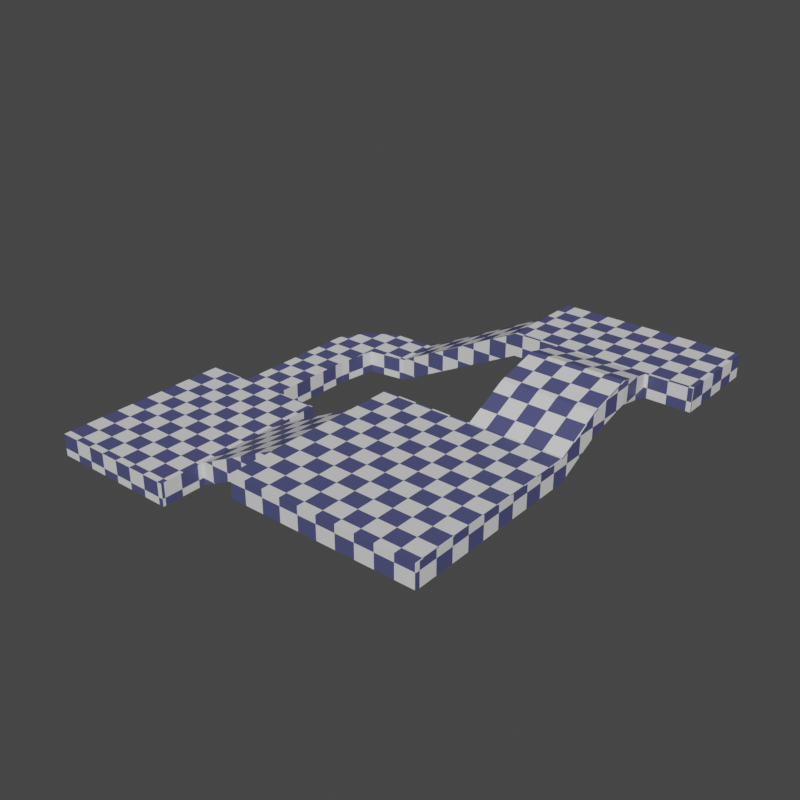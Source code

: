 # Source: level_demo.blend  (saved by Blender 2.93.21; exported with 4.5.12 LTS)
import bpy
from mathutils import Matrix  # noqa: F401  (used for matrix-valued properties, if any)

bpy.ops.wm.read_factory_settings(use_empty=True)
scene = bpy.context.scene
scene.name = 'Scene'

# ---- collections
col_collection = bpy.data.collections.new('Collection'); scene.collection.children.link(col_collection)

# ---- images (referenced by path relative to the original .blend; pixels are not part of the script)
import os
ASSET_DIR = os.environ.get("B2B_ASSET_DIR", "")  # directory of the original .blend (textures are referenced by path, not embedded)
HERE = os.path.dirname(os.path.abspath(__file__))  # packed textures are extracted next to this script under _unpacked/

def load_image(name, relpath, width, height, colorspace="sRGB"):
    """Load a texture the original file referenced (path relative to the .blend, or extracted next to this script)."""
    p = next((c for c in (os.path.join(HERE, relpath), os.path.join(ASSET_DIR, relpath)) if relpath and os.path.exists(c)), "")
    if p:
        img = bpy.data.images.load(p, check_existing=True)
        img.name = name
    else:  # same state as the original file: an image datablock whose file is absent (Cycles renders it pink)
        img = bpy.data.images.new(name, width, height)
        img.source = "FILE"
        img.filepath = "//" + (relpath or name)
    img.colorspace_settings.name = colorspace
    return img
img_checkertex = load_image('CheckerTex', '_unpacked/CheckerTex.f77d05af.png', 4096, 4096, 'sRGB')

# ---- materials (node trees are filled in below, after node groups)
mat_material_001 = bpy.data.materials.new('Material.001')

# ---- material node trees
mat_material_001.use_nodes = True; mat_material_001.node_tree.nodes.clear()
_N = mat_material_001.node_tree.nodes; _L = mat_material_001.node_tree.links
n0 = _N.new('ShaderNodeOutputMaterial'); n0.name = 'Material Output'; n0.location = (305, 321)
n1 = _N.new('ShaderNodeTexCoord'); n1.name = 'Texture Coordinate'; n1.location = (-792, 144)
n2 = _N.new('ShaderNodeMapping'); n2.name = 'Mapping'; n2.location = (-570, 166)
n3 = _N.new('ShaderNodeBsdfPrincipled'); n3.name = 'Principled BSDF'; n3.location = (14, 375)
n3.distribution = 'GGX'
n3.subsurface_method = 'BURLEY'
n3.inputs[3].default_value = 1.45
n3.inputs[27].default_value = (0.0, 0.0, 0.0, 1.0)
n3.inputs[28].default_value = 1.0
n4 = _N.new('ShaderNodeTexImage'); n4.name = 'Image Texture'; n4.location = (-296, 170)
n4.image = img_checkertex
n5 = _N.new('ShaderNodeTexChecker'); n5.name = 'Checker Texture'; n5.location = (-259, 386)
n5.inputs[2].default_value = (0.07715, 0.08121, 0.2, 1.0)
n5.inputs[3].default_value = 25.0
_L.new(n1.outputs[2], n2.inputs[0])
_L.new(n3.outputs[0], n0.inputs[0])
_L.new(n2.outputs[0], n4.inputs[0])
_L.new(n2.outputs[0], n5.inputs[0])
_L.new(n4.outputs[0], n3.inputs[0])
n0.is_active_output = True

# ---- world
world_world = bpy.data.worlds.new('World'); scene.world = world_world
world_world.use_nodes = True; world_world.node_tree.nodes.clear()
_N = world_world.node_tree.nodes; _L = world_world.node_tree.links
n0 = _N.new('ShaderNodeOutputWorld'); n0.name = 'World Output'; n0.location = (300, 300)
n1 = _N.new('ShaderNodeBackground'); n1.name = 'Background'; n1.location = (10, 300)
n1.inputs[0].default_value = (0.05088, 0.05088, 0.05088, 1.0)
_L.new(n1.outputs[0], n0.inputs[0])
n0.is_active_output = True
world_world.color = (0.05088, 0.05088, 0.05088)
world_world.use_sun_shadow = False
world_world.sun_shadow_jitter_overblur = 0.0

# ---- meshes
me_cube_001 = bpy.data.meshes.new('Cube.001')
me_cube_001.from_pydata([(-8.185, -8.185, -1.0), (-8.185, -8.185, 1.0), (-8.185, 8.185, -1.0), (-8.185, 8.185, 1.0), (8.185, -8.185, -1.0), (8.185, -8.185, 1.0), (8.185, 8.185, -1.0), (8.185, 8.185, 1.0), (-8.185, 0.0, -1.0), (-8.185, 0.0, 1.0), (0.0, 8.185, -1.0), (0.0, 8.185, 1.0), (8.185, 0.0, -1.0), (8.185, 0.0, 1.0), (0.0, -8.185, -1.0), (0.0, -8.185, 1.0), (0.0, 0.0, 1.0), (0.0, 0.0, -1.0), (-8.185, 4.092, 1.0), (4.092, 8.185, 1.0), (8.185, -4.092, 1.0), (-4.092, -8.185, 1.0), (-8.185, -4.092, 1.0), (-4.092, 8.185, 1.0), (8.185, 4.092, 1.0), (4.092, -8.185, 1.0), (0.0, -4.092, 1.0), (0.0, 4.092, 1.0), (4.092, 0.0, 1.0), (-4.092, 0.0, 1.0), (-4.092, 4.092, 1.0), (4.092, 4.092, 1.0), (4.092, -4.092, 1.0), (-4.092, -4.092, 1.0), (-8.185, -4.092, -1.0), (-4.092, 8.185, -1.0), (8.185, 4.092, -1.0), (4.092, -8.185, -1.0), (-8.185, 4.092, -1.0), (4.092, 8.185, -1.0), (8.185, -4.092, -1.0), (-4.092, -8.185, -1.0), (0.0, -4.092, -1.0), (0.0, 4.092, -1.0), (-4.092, 0.0, -1.0), (4.092, 0.0, -1.0), (4.092, 4.092, -1.0), (-4.092, 4.092, -1.0), (-4.092, -4.092, -1.0), (4.092, -4.092, -1.0), (4.092, 12.18, 3.0), (8.185, 12.18, 3.0), (8.185, 12.18, 1.0), (4.092, 12.18, 1.0), (0.0, 12.18, 1.0), (0.0, 12.18, 3.0), (4.092, 16.18, 4.0), (8.185, 16.18, 4.0), (8.185, 16.18, 2.0), (4.092, 16.18, 2.0), (0.0, 16.18, 2.0), (0.0, 16.18, 4.0), (-16.18, 4.092, -5.0), (-16.18, 0.0, -5.0), (-16.18, -4.092, -3.0), (-16.18, 0.0, -3.0), (-16.18, 4.092, -3.0), (-16.18, -4.092, -5.0), (-28.18, 4.092, -5.0), (-28.18, 0.0, -5.0), (-28.18, -4.092, -3.0), (-28.18, 0.0, -3.0), (-28.18, 4.092, -3.0), (-28.18, -4.092, -5.0), (-16.18, 8.092, -5.0), (-28.18, 8.092, -5.0), (-16.18, 8.092, -3.0), (-28.18, 8.092, -3.0), (-16.18, -8.092, -3.0), (-16.18, -8.092, -5.0), (-28.18, -8.092, -3.0), (-28.18, -8.092, -5.0), (-20.18, 4.092, -5.0), (-24.18, 4.092, -5.0), (-24.18, 4.092, -3.0), (-20.18, 4.092, -3.0), (-24.18, 0.0, -3.0), (-20.18, 0.0, -3.0), (-24.18, -4.092, -3.0), (-20.18, -4.092, -3.0), (-24.18, -4.092, -5.0), (-20.18, -4.092, -5.0), (-24.18, 0.0, -5.0), (-20.18, 0.0, -5.0), (-20.18, 8.092, -5.0), (-24.18, 8.092, -5.0), (-24.18, 8.092, -3.0), (-20.18, 8.092, -3.0), (-24.18, -8.092, -3.0), (-20.18, -8.092, -3.0), (-24.18, -8.092, -5.0), (-20.18, -8.092, -5.0), (-20.18, 16.09, -5.0), (-24.18, 16.09, -5.0), (-24.18, 16.09, -3.0), (-20.18, 16.09, -3.0), (-19.68, 19.58, -5.0), (-24.18, 20.09, -5.0), (-24.18, 20.09, -3.0), (-19.68, 19.58, -3.0), (-20.18, 24.09, -5.0), (-22.69, 22.6, -5.0), (-22.69, 22.6, -3.0), (-20.18, 24.09, -3.0), (-16.18, 20.09, -5.0), (-16.18, 20.09, -3.0), (-16.18, 24.09, -5.0), (-16.18, 24.09, -3.0), (-4.185, 20.09, 1.0), (-4.185, 20.09, 3.0), (-4.185, 24.09, 1.0), (-4.185, 24.09, 3.0), (-0.1846, 20.09, 1.0), (-0.1846, 20.09, 3.0), (-0.1846, 24.09, 1.0), (-0.1846, 24.09, 3.0), (3.815, 20.09, 1.0), (3.815, 20.09, 3.0), (3.815, 24.09, 1.0), (3.815, 24.09, 3.0), (7.815, 20.09, 1.0), (7.815, 20.09, 3.0), (7.815, 24.09, 1.0), (7.815, 24.09, 3.0), (11.82, 20.09, 1.0), (11.82, 20.09, 3.0), (11.82, 24.09, 1.0), (11.82, 24.09, 3.0), (-4.185, 28.09, 1.0), (-4.185, 28.09, 3.0), (-0.1846, 28.09, 1.0), (-0.1846, 28.09, 3.0), (3.815, 28.09, 1.0), (3.815, 28.09, 3.0), (7.815, 28.09, 1.0), (7.815, 28.09, 3.0), (11.82, 28.09, 1.0), (11.82, 28.09, 3.0)], [], [(38, 18, 3, 2), (19, 7, 51, 50), (40, 20, 5, 4), (41, 21, 1, 0), (49, 40, 4, 37), (33, 22, 1, 21), (32, 26, 15, 25), (31, 27, 16, 28), (30, 18, 9, 29), (48, 42, 14, 41), (47, 43, 17, 44), (46, 36, 12, 45), (37, 25, 15, 14), (36, 24, 13, 12), (35, 23, 11, 10), (18, 38, 62, 66), (27, 30, 29, 16), (11, 23, 30, 27), (23, 3, 18, 30), (24, 31, 28, 13), (7, 19, 31, 24), (19, 11, 27, 31), (20, 32, 25, 5), (13, 28, 32, 20), (28, 16, 26, 32), (26, 33, 21, 15), (16, 29, 33, 26), (29, 9, 22, 33), (43, 46, 45, 17), (10, 39, 46, 43), (39, 6, 36, 46), (38, 47, 44, 8), (2, 35, 47, 38), (35, 10, 43, 47), (34, 48, 41, 0), (8, 44, 48, 34), (44, 17, 42, 48), (42, 49, 37, 14), (17, 45, 49, 42), (45, 12, 40, 49), (22, 9, 65, 64), (0, 1, 22, 34), (14, 15, 21, 41), (4, 5, 25, 37), (12, 13, 20, 40), (6, 7, 24, 36), (11, 19, 50, 55), (2, 3, 23, 35), (53, 54, 60, 59), (55, 50, 56, 61), (39, 10, 54, 53), (6, 39, 53, 52), (10, 11, 55, 54), (7, 6, 52, 51), (142, 143, 145, 144), (140, 141, 143, 142), (50, 51, 57, 56), (52, 53, 59, 58), (54, 55, 61, 60), (51, 52, 58, 57), (86, 84, 72, 71), (66, 62, 74, 76), (8, 34, 67, 63), (34, 22, 64, 67), (38, 8, 63, 62), (9, 18, 66, 65), (73, 70, 71, 69), (69, 71, 72, 68), (88, 86, 71, 70), (88, 70, 80, 98), (92, 90, 73, 69), (83, 92, 69, 68), (96, 95, 75, 77), (85, 66, 76, 97), (68, 72, 77, 75), (83, 68, 75, 95), (100, 98, 80, 81), (67, 64, 78, 79), (91, 67, 79, 101), (70, 73, 81, 80), (73, 90, 100, 81), (90, 91, 101, 100), (79, 78, 99, 101), (101, 99, 98, 100), (62, 82, 94, 74), (82, 83, 95, 94), (72, 84, 96, 77), (84, 85, 97, 96), (76, 74, 94, 97), (94, 95, 103, 102), (62, 63, 93, 82), (82, 93, 92, 83), (63, 67, 91, 93), (93, 91, 90, 92), (64, 89, 99, 78), (89, 88, 98, 99), (64, 65, 87, 89), (89, 87, 86, 88), (65, 66, 85, 87), (87, 85, 84, 86), (105, 102, 106, 109), (95, 96, 104, 103), (97, 94, 102, 105), (96, 97, 105, 104), (107, 108, 112, 111), (102, 103, 107, 106), (103, 104, 108, 107), (104, 105, 109, 108), (113, 110, 111, 112), (108, 109, 113, 112), (113, 109, 115, 117), (106, 107, 111, 110), (117, 115, 119, 121), (110, 113, 117, 116), (106, 110, 116, 114), (109, 106, 114, 115), (121, 119, 123, 125), (115, 114, 118, 119), (114, 116, 120, 118), (116, 117, 121, 120), (122, 124, 128, 126), (119, 118, 122, 123), (118, 120, 124, 122), (136, 132, 144, 146), (129, 127, 131, 133), (124, 120, 138, 140), (125, 123, 127, 129), (138, 139, 141, 140), (133, 131, 135, 137), (56, 61, 60, 59, 58, 57), (126, 128, 132, 130), (120, 121, 139, 138), (135, 134, 136, 137), (131, 130, 134, 135), (130, 132, 136, 134), (132, 128, 142, 144), (59, 126, 130, 58), (58, 130, 131, 57), (57, 131, 127, 56), (56, 127, 123, 61), (61, 123, 122, 60), (60, 122, 126, 59), (144, 145, 147, 146), (125, 129, 143, 141), (129, 133, 145, 143), (137, 136, 146, 147), (121, 125, 141, 139), (128, 124, 140, 142), (133, 137, 147, 145)])
_uv = me_cube_001.uv_layers.new(name='UVMap')
_uv.uv.foreach_set('vector', [0.4092, 0.4862, 0.4092, 0.5379, 0.5084, 0.5379, 0.5084, 0.4862, 0.7826, 0.4852, 0.8819, 0.4852, 0.8819, 0.5886, 0.7826, 0.5886, 0.2108, 0.4862, 0.2108, 0.5379, 0.1115, 0.5379, 0.1115, 0.4862, 0.5842, 0.4862, 0.5842, 0.5379, 0.4849, 0.5379, 0.4849, 0.4862, 0.7826, 0.1677, 0.8819, 0.1677, 0.8819, 0.06184, 0.7826, 0.06184, 0.5842, 0.1677, 0.4849, 0.1677, 0.4849, 0.06184, 0.5842, 0.06184, 0.7826, 0.1677, 0.6834, 0.1677, 0.6834, 0.06184, 0.7826, 0.06184, 0.7826, 0.3793, 0.6834, 0.3793, 0.6834, 0.2735, 0.7826, 0.2735, 0.5842, 0.3793, 0.4849, 0.3793, 0.4849, 0.2735, 0.5842, 0.2735, 0.5842, 0.1677, 0.6834, 0.1677, 0.6834, 0.06184, 0.5842, 0.06184, 0.5842, 0.3793, 0.6834, 0.3793, 0.6834, 0.2735, 0.5842, 0.2735, 0.7826, 0.3793, 0.8819, 0.3793, 0.8819, 0.2735, 0.7826, 0.2735, 0.7826, 0.4862, 0.7826, 0.5379, 0.6834, 0.5379, 0.6834, 0.4862, 0.4092, 0.4862, 0.4092, 0.5379, 0.31, 0.5379, 0.31, 0.4862, 0.5842, 0.4862, 0.5842, 0.5379, 0.6834, 0.5379, 0.6834, 0.4862, 0.4849, 0.5379, 0.4849, 0.4862, 0.291, 0.3827, 0.291, 0.4345, 0.6834, 0.3793, 0.5842, 0.3793, 0.5842, 0.2735, 0.6834, 0.2735, 0.6834, 0.4852, 0.5842, 0.4852, 0.5842, 0.3793, 0.6834, 0.3793, 0.5842, 0.4852, 0.4849, 0.4852, 0.4849, 0.3793, 0.5842, 0.3793, 0.8819, 0.3793, 0.7826, 0.3793, 0.7826, 0.2735, 0.8819, 0.2735, 0.8819, 0.4852, 0.7826, 0.4852, 0.7826, 0.3793, 0.8819, 0.3793, 0.7826, 0.4852, 0.6834, 0.4852, 0.6834, 0.3793, 0.7826, 0.3793, 0.8819, 0.1677, 0.7826, 0.1677, 0.7826, 0.06184, 0.8819, 0.06184, 0.8819, 0.2735, 0.7826, 0.2735, 0.7826, 0.1677, 0.8819, 0.1677, 0.7826, 0.2735, 0.6834, 0.2735, 0.6834, 0.1677, 0.7826, 0.1677, 0.6834, 0.1677, 0.5842, 0.1677, 0.5842, 0.06184, 0.6834, 0.06184, 0.6834, 0.2735, 0.5842, 0.2735, 0.5842, 0.1677, 0.6834, 0.1677, 0.5842, 0.2735, 0.4849, 0.2735, 0.4849, 0.1677, 0.5842, 0.1677, 0.6834, 0.3793, 0.7826, 0.3793, 0.7826, 0.2735, 0.6834, 0.2735, 0.6834, 0.4852, 0.7826, 0.4852, 0.7826, 0.3793, 0.6834, 0.3793, 0.7826, 0.4852, 0.8819, 0.4852, 0.8819, 0.3793, 0.7826, 0.3793, 0.4849, 0.3793, 0.5842, 0.3793, 0.5842, 0.2735, 0.4849, 0.2735, 0.4849, 0.4852, 0.5842, 0.4852, 0.5842, 0.3793, 0.4849, 0.3793, 0.5842, 0.4852, 0.6834, 0.4852, 0.6834, 0.3793, 0.5842, 0.3793, 0.4849, 0.1677, 0.5842, 0.1677, 0.5842, 0.06184, 0.4849, 0.06184, 0.4849, 0.2735, 0.5842, 0.2735, 0.5842, 0.1677, 0.4849, 0.1677, 0.5842, 0.2735, 0.6834, 0.2735, 0.6834, 0.1677, 0.5842, 0.1677, 0.6834, 0.1677, 0.7826, 0.1677, 0.7826, 0.06184, 0.6834, 0.06184, 0.6834, 0.2735, 0.7826, 0.2735, 0.7826, 0.1677, 0.6834, 0.1677, 0.7826, 0.2735, 0.8819, 0.2735, 0.8819, 0.1677, 0.7826, 0.1677, 0.4849, 0.1677, 0.4849, 0.2735, 0.291, 0.2735, 0.291, 0.1677, 0.1115, 0.4862, 0.1115, 0.5379, 0.2108, 0.5379, 0.2108, 0.4862, 0.6834, 0.4862, 0.6834, 0.5379, 0.5842, 0.5379, 0.5842, 0.4862, 0.8819, 0.4862, 0.8819, 0.5379, 0.7826, 0.5379, 0.7826, 0.4862, 0.31, 0.4862, 0.31, 0.5379, 0.2108, 0.5379, 0.2108, 0.4862, 0.5084, 0.4862, 0.5084, 0.5379, 0.4092, 0.5379, 0.4092, 0.4862, 0.6834, 0.4852, 0.7826, 0.4852, 0.7826, 0.5886, 0.6834, 0.5886, 0.4849, 0.4862, 0.4849, 0.5379, 0.5842, 0.5379, 0.5842, 0.4862, 0.7826, 0.5886, 0.6834, 0.5886, 0.6834, 0.6921, 0.7826, 0.6921, 0.6834, 0.5886, 0.7826, 0.5886, 0.7826, 0.6921, 0.6834, 0.6921, 0.7826, 0.4852, 0.6834, 0.4852, 0.6834, 0.5886, 0.7826, 0.5886, 0.8819, 0.4852, 0.7826, 0.4852, 0.7826, 0.5886, 0.8819, 0.5886, 0.5084, 0.4862, 0.5084, 0.5379, 0.6054, 0.5896, 0.6054, 0.5379, 0.5084, 0.5379, 0.5084, 0.4862, 0.6054, 0.5379, 0.6054, 0.5896, 0.7759, 0.5379, 0.7759, 0.5896, 0.8729, 0.5896, 0.8729, 0.5379, 0.6789, 0.5379, 0.6789, 0.5896, 0.7759, 0.5896, 0.7759, 0.5379, 0.7826, 0.5886, 0.8819, 0.5886, 0.8819, 0.6921, 0.7826, 0.6921, 0.8819, 0.5886, 0.7826, 0.5886, 0.7826, 0.6921, 0.8819, 0.6921, 0.6054, 0.5379, 0.6054, 0.5896, 0.7024, 0.6155, 0.7024, 0.5638, 0.6054, 0.5896, 0.6054, 0.5379, 0.7024, 0.5638, 0.7024, 0.6155, 0.09699, 0.2735, 0.09699, 0.3793, 0.0, 0.3793, 0.0, 0.2735, 0.4092, 0.4345, 0.4092, 0.3827, 0.5062, 0.3827, 0.5062, 0.4345, 0.4849, 0.2735, 0.4849, 0.1677, 0.291, 0.1677, 0.291, 0.2735, 0.4849, 0.4862, 0.4849, 0.5379, 0.291, 0.4345, 0.291, 0.3827, 0.4849, 0.3793, 0.4849, 0.2735, 0.291, 0.2735, 0.291, 0.3793, 0.4849, 0.2735, 0.4849, 0.3793, 0.291, 0.3793, 0.291, 0.2735, 0.2108, 0.3827, 0.2108, 0.4345, 0.31, 0.4345, 0.31, 0.3827, 0.31, 0.3827, 0.31, 0.4345, 0.4092, 0.4345, 0.4092, 0.3827, 0.09699, 0.1677, 0.09699, 0.2735, 0.0, 0.2735, 0.0, 0.1677, 0.09699, 0.1677, 0.0, 0.1677, 0.0, 0.06422, 0.09699, 0.06422, 0.09699, 0.2735, 0.09699, 0.1677, 0.0, 0.1677, 0.0, 0.2735, 0.09699, 0.3793, 0.09699, 0.2735, 0.0, 0.2735, 0.0, 0.3793, 0.09699, 0.4345, 0.09699, 0.3827, 0.0, 0.3827, 0.0, 0.4345, 0.194, 0.3793, 0.291, 0.3793, 0.291, 0.4828, 0.194, 0.4828, 0.4092, 0.3827, 0.4092, 0.4345, 0.5062, 0.4345, 0.5062, 0.3827, 0.09699, 0.3793, 0.0, 0.3793, 0.0, 0.4828, 0.09699, 0.4828, 0.09699, 0.3827, 0.09699, 0.4345, 0.0, 0.4345, 0.0, 0.3827, 0.2108, 0.3827, 0.2108, 0.4345, 0.1138, 0.4345, 0.1138, 0.3827, 0.194, 0.1677, 0.291, 0.1677, 0.291, 0.06422, 0.194, 0.06422, 0.2108, 0.4345, 0.2108, 0.3827, 0.1138, 0.3827, 0.1138, 0.4345, 0.0, 0.1677, 0.09699, 0.1677, 0.09699, 0.06422, 0.0, 0.06422, 0.09699, 0.1677, 0.194, 0.1677, 0.194, 0.06422, 0.09699, 0.06422, 0.291, 0.3827, 0.291, 0.4345, 0.194, 0.4345, 0.194, 0.3827, 0.194, 0.3827, 0.194, 0.4345, 0.09699, 0.4345, 0.09699, 0.3827, 0.291, 0.3793, 0.194, 0.3793, 0.194, 0.4828, 0.291, 0.4828, 0.194, 0.3793, 0.09699, 0.3793, 0.09699, 0.4828, 0.194, 0.4828, 0.0, 0.3793, 0.09699, 0.3793, 0.09699, 0.4828, 0.0, 0.4828, 0.09699, 0.3793, 0.194, 0.3793, 0.194, 0.4828, 0.09699, 0.4828, 0.291, 0.4345, 0.291, 0.3827, 0.194, 0.3827, 0.194, 0.4345, 0.194, 0.4828, 0.09699, 0.4828, 0.09699, 0.6897, 0.194, 0.6897, 0.291, 0.3793, 0.291, 0.2735, 0.194, 0.2735, 0.194, 0.3793, 0.194, 0.3793, 0.194, 0.2735, 0.09699, 0.2735, 0.09699, 0.3793, 0.291, 0.2735, 0.291, 0.1677, 0.194, 0.1677, 0.194, 0.2735, 0.194, 0.2735, 0.194, 0.1677, 0.09699, 0.1677, 0.09699, 0.2735, 0.291, 0.1677, 0.194, 0.1677, 0.194, 0.06422, 0.291, 0.06422, 0.194, 0.1677, 0.09699, 0.1677, 0.09699, 0.06422, 0.194, 0.06422, 0.291, 0.1677, 0.291, 0.2735, 0.194, 0.2735, 0.194, 0.1677, 0.194, 0.1677, 0.194, 0.2735, 0.09699, 0.2735, 0.09699, 0.1677, 0.291, 0.2735, 0.291, 0.3793, 0.194, 0.3793, 0.194, 0.2735, 0.194, 0.2735, 0.194, 0.3793, 0.09699, 0.3793, 0.09699, 0.2735, 0.7002, 0.4345, 0.7002, 0.3827, 0.7848, 0.3827, 0.7848, 0.4345, 0.5062, 0.3827, 0.5062, 0.4345, 0.7002, 0.4345, 0.7002, 0.3827, 0.5062, 0.4345, 0.5062, 0.3827, 0.7002, 0.3827, 0.7002, 0.4345, 0.09699, 0.4828, 0.194, 0.4828, 0.194, 0.6897, 0.09699, 0.6897, 0.7972, 0.3827, 0.7972, 0.4345, 0.858, 0.4345, 0.858, 0.3827, 0.194, 0.6897, 0.09699, 0.6897, 0.09699, 0.7931, 0.2063, 0.7799, 0.7002, 0.3827, 0.7002, 0.4345, 0.7972, 0.4345, 0.7972, 0.3827, 0.09699, 0.6897, 0.194, 0.6897, 0.2063, 0.7799, 0.09699, 0.7931, 0.194, 0.4345, 0.194, 0.3827, 0.1331, 0.3827, 0.1331, 0.4345, 0.09699, 0.7931, 0.2063, 0.7799, 0.194, 0.8966, 0.1331, 0.858, 0.194, 0.8966, 0.2063, 0.7799, 0.291, 0.7931, 0.291, 0.8966, 0.2063, 0.7799, 0.09699, 0.7931, 0.1331, 0.858, 0.194, 0.8966, 0.291, 0.8966, 0.291, 0.7931, 0.5819, 0.7931, 0.5819, 0.8966, 0.194, 0.3827, 0.194, 0.4345, 0.291, 0.4345, 0.291, 0.3827, 0.2063, 0.7799, 0.194, 0.8966, 0.291, 0.8966, 0.291, 0.7931, 0.2063, 0.4345, 0.2063, 0.3827, 0.291, 0.3827, 0.291, 0.4345, 0.5819, 0.8966, 0.5819, 0.7931, 0.6789, 0.7931, 0.6789, 0.8966, 0.291, 0.4345, 0.291, 0.3827, 0.5819, 0.5379, 0.5819, 0.5896, 0.291, 0.7931, 0.291, 0.8966, 0.5819, 0.8966, 0.5819, 0.7931, 0.291, 0.3827, 0.291, 0.4345, 0.5819, 0.5896, 0.5819, 0.5379, 0.6789, 0.7931, 0.6789, 0.8966, 0.7759, 0.8966, 0.7759, 0.7931, 0.5819, 0.5896, 0.5819, 0.5379, 0.6789, 0.5379, 0.6789, 0.5896, 0.5819, 0.7931, 0.5819, 0.8966, 0.6789, 0.8966, 0.6789, 0.7931, 0.9699, 0.8966, 0.8729, 0.8966, 0.8729, 1.0, 0.9699, 1.0, 0.7759, 0.8966, 0.7759, 0.7931, 0.8729, 0.7931, 0.8729, 0.8966, 0.6789, 0.8966, 0.5819, 0.8966, 0.5819, 1.0, 0.6789, 1.0, 0.6789, 0.8966, 0.6789, 0.7931, 0.7759, 0.7931, 0.7759, 0.8966, 0.5819, 0.5379, 0.5819, 0.5896, 0.6789, 0.5896, 0.6789, 0.5379, 0.8729, 0.8966, 0.8729, 0.7931, 0.9699, 0.7931, 0.9699, 0.8966, 0.7826, 0.6155, 0.6834, 0.6155, 0.6834, 0.5638, 0.7826, 0.5638, 0.8819, 0.5638, 0.8819, 0.6155, 0.7759, 0.7931, 0.7759, 0.8966, 0.8729, 0.8966, 0.8729, 0.7931, 0.8942, 0.5379, 0.8942, 0.5896, 0.9911, 0.5896, 0.9911, 0.5379, 0.7972, 0.5896, 0.7972, 0.5379, 0.8942, 0.5379, 0.8942, 0.5896, 0.8729, 0.5896, 0.8729, 0.5379, 0.9699, 0.5379, 0.9699, 0.5896, 0.8729, 0.7931, 0.8729, 0.8966, 0.9699, 0.8966, 0.9699, 0.7931, 0.8729, 0.8966, 0.7759, 0.8966, 0.7759, 1.0, 0.8729, 1.0, 0.7826, 0.6921, 0.7759, 0.7931, 0.8729, 0.7931, 0.8819, 0.6921, 0.7024, 0.5638, 0.7972, 0.5379, 0.7972, 0.5896, 0.7024, 0.6155, 0.8819, 0.6921, 0.8729, 0.7931, 0.7759, 0.7931, 0.7826, 0.6921, 0.7826, 0.6921, 0.7759, 0.7931, 0.6789, 0.7931, 0.6834, 0.6921, 0.7024, 0.6155, 0.7972, 0.5896, 0.7972, 0.5379, 0.7024, 0.5638, 0.6834, 0.6921, 0.6789, 0.7931, 0.7759, 0.7931, 0.7826, 0.6921, 0.8729, 0.5379, 0.8729, 0.5896, 0.9699, 0.5896, 0.9699, 0.5379, 0.6789, 0.8966, 0.7759, 0.8966, 0.7759, 1.0, 0.6789, 1.0, 0.7759, 0.8966, 0.8729, 0.8966, 0.8729, 1.0, 0.7759, 1.0, 0.8942, 0.5896, 0.8942, 0.5379, 0.9911, 0.5379, 0.9911, 0.5896, 0.5819, 0.8966, 0.6789, 0.8966, 0.6789, 1.0, 0.5819, 1.0, 0.7759, 0.8966, 0.6789, 0.8966, 0.6789, 1.0, 0.7759, 1.0, 0.8729, 0.8966, 0.9699, 0.8966, 0.9699, 1.0, 0.8729, 1.0])
me_cube_001.materials.append(mat_material_001)
me_cube_001.use_remesh_fix_poles = True
me_cube_001.use_remesh_preserve_attributes = False
me_cube_001.update()

# ---- objects
ob_cube_001 = bpy.data.objects.new('Cube.001', me_cube_001)

# ---- transforms, parenting, visibility, modifiers, constraints
ob_cube_001.location = (0.0, 0.0, 0.0)
_m = ob_cube_001.modifiers.new('Subdivision', 'SUBSURF')
_m.subdivision_type = 'SIMPLE'
_m.levels = 2
_m.render_levels = 4

# ---- collection membership
col_collection.objects.link(ob_cube_001)

# ---- scene / render settings (as saved in the file)
scene.frame_start = 1; scene.frame_end = 250; scene.frame_set(1)
scene.render.engine = 'CYCLES'
scene.render.resolution_x = 1080
scene.cycles.samples = 128
scene.cycles.sampling_pattern = 'TABULATED_SOBOL'
scene.cycles.use_adaptive_sampling = False
scene.cycles.use_light_tree = False
scene.cycles.bake_type = 'DIFFUSE'
scene.view_settings.view_transform = 'Filmic'
bpy.context.view_layer.update()

# ---- added for rendering (the .blend has no active camera and no usable light): camera, sun
cam_auto = bpy.data.cameras.new('AutoCamera')
cam_auto.lens = 50.0
cam_auto.sensor_width = 36.0
cam_auto.clip_end = 1000.0
ob_auto_camera = bpy.data.objects.new('AutoCamera', cam_auto)
scene.collection.objects.link(ob_auto_camera)
ob_auto_camera.location = (42.4668, -50.8278, 40.0211)
ob_auto_camera.rotation_euler = (1.09748, -7.21219e-08, 0.694738)
scene.camera = ob_auto_camera
light_auto_sun = bpy.data.lights.new('AutoSun', 'SUN')
light_auto_sun.energy = 3.0
light_auto_sun.angle = 0.0523599
ob_auto_sun = bpy.data.objects.new('AutoSun', light_auto_sun)
scene.collection.objects.link(ob_auto_sun)
ob_auto_sun.rotation_euler = (0.872665, 0.174533, 0.523599)
bpy.context.view_layer.update()
